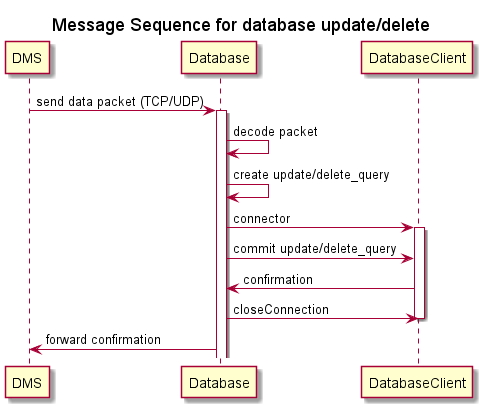

The diagram above was rendered by PlantUML. Its source (embedded in the PNG):
@startuml
title Message Sequence for database update/delete
skinparam backgroundColor #FFFFFF

participant DMS
participant Database
participant DatabaseClient

DMS->Database: send data packet (TCP/UDP)
activate Database
        Database ->Database: decode packet
        Database ->Database: create update/delete_query
        Database ->DatabaseClient: connector
        activate DatabaseClient
                Database ->DatabaseClient: commit update/delete_query
                DatabaseClient->Database: confirmation
                Database ->DatabaseClient: closeConnection
                deactivate DatabaseClient
        Database->DMS: forward confirmation
@enduml